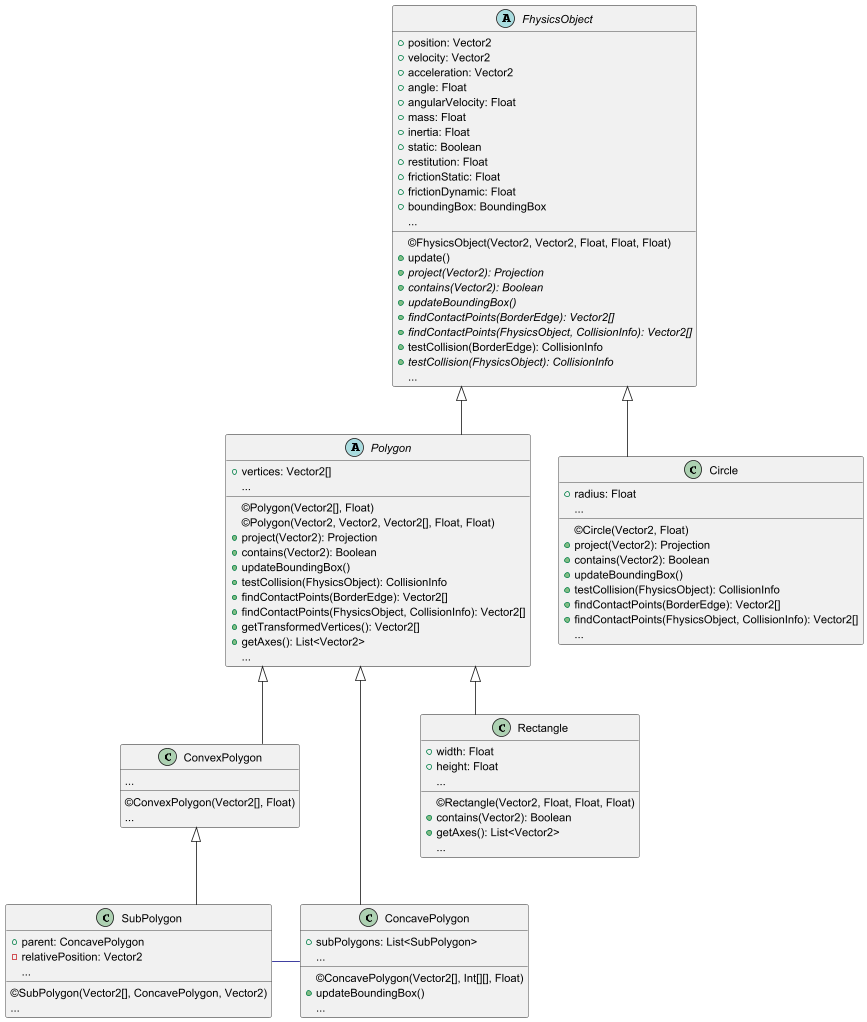

The diagram above was rendered by PlantUML. Its source (embedded in the PNG):
@startuml

top to bottom direction
skinparam linetype ortho

abstract class FhysicsObject {
    + position: Vector2
    + velocity: Vector2
    + acceleration: Vector2
    + angle: Float
    + angularVelocity: Float
    + mass: Float
    + inertia: Float
    + static: Boolean
    + restitution: Float
    + frictionStatic: Float
    + frictionDynamic: Float
    + boundingBox: BoundingBox
    {field} ...
    ©FhysicsObject(Vector2, Vector2, Float, Float, Float)
    + update()
    {abstract} + project(Vector2): Projection
    {abstract} + contains(Vector2): Boolean
    {abstract} + updateBoundingBox()
    {abstract} + findContactPoints(BorderEdge): Vector2[]
    {abstract} + findContactPoints(FhysicsObject, CollisionInfo): Vector2[]
    + testCollision(BorderEdge): CollisionInfo
    {abstract} + testCollision(FhysicsObject): CollisionInfo
    {method} ...
}

class Circle {
    + radius: Float
    {field} ...
    ©Circle(Vector2, Float)
    + project(Vector2): Projection
    + contains(Vector2): Boolean
    + updateBoundingBox()
    + testCollision(FhysicsObject): CollisionInfo
    + findContactPoints(BorderEdge): Vector2[]
    + findContactPoints(FhysicsObject, CollisionInfo): Vector2[]
    {method} ...
}

abstract class Polygon {
    + vertices: Vector2[]
    {field} ...
    ©Polygon(Vector2[], Float)
    ©Polygon(Vector2, Vector2, Vector2[], Float, Float)
    + project(Vector2): Projection
    + contains(Vector2): Boolean
    + updateBoundingBox()
    + testCollision(FhysicsObject): CollisionInfo
    + findContactPoints(BorderEdge): Vector2[]
    + findContactPoints(FhysicsObject, CollisionInfo): Vector2[]
    + getTransformedVertices(): Vector2[]
    + getAxes(): List<Vector2>
    {method} ...
}

class ConvexPolygon {
    {field} ...
    ©ConvexPolygon(Vector2[], Float)
    {method} ...
}

class Rectangle {
    + width: Float
    + height: Float
    {field} ...
    ©Rectangle(Vector2, Float, Float, Float)
    + contains(Vector2): Boolean
    + getAxes(): List<Vector2>
    {method} ...
}

class ConcavePolygon {
    + subPolygons: List<SubPolygon>
    {field} ...
    ©ConcavePolygon(Vector2[], Int[][], Float)
    + updateBoundingBox()
    {method} ...
}

class SubPolygon {
    + parent: ConcavePolygon
    - relativePosition: Vector2
    {field} ...
    ©SubPolygon(Vector2[], ConcavePolygon, Vector2)
    {method} ...
}

'[#000082]
Circle             -u-|>  FhysicsObject
ConcavePolygon     -u-|>  Polygon
ConvexPolygon      -u-|>  Polygon
Polygon            -u-|>  FhysicsObject
Rectangle          -u-|>  Polygon
SubPolygon         -u-|>  ConvexPolygon
ConcavePolygon     -l[#000082]- SubPolygon
@enduml